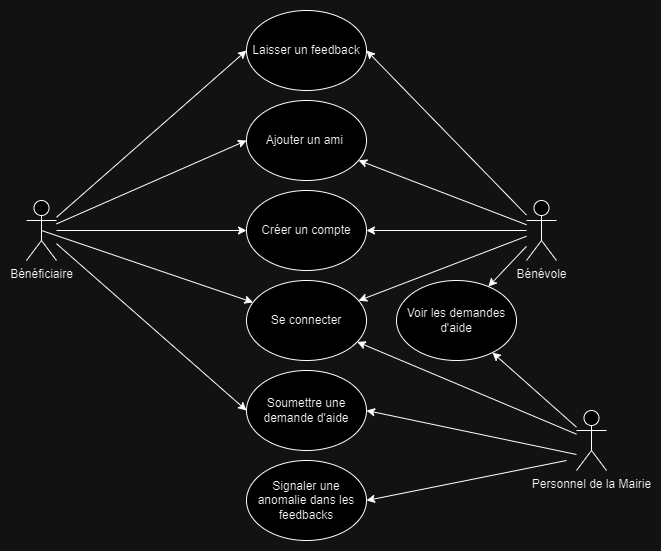

The diagram above was exported from draw.io. Its source (the exported page's mxGraphModel, read from the mxfile embedded in the PNG):
<mxGraphModel dx="1628" dy="851" grid="1" gridSize="10" guides="1" tooltips="1" connect="1" arrows="1" fold="1" page="1" pageScale="1" pageWidth="827" pageHeight="1169" math="0" shadow="0">
  <root>
    <mxCell id="0" />
    <mxCell id="1" parent="0" />
    <mxCell id="2" value="Bénévole" style="shape=umlActor;verticalLabelPosition=bottom;verticalAlign=top;html=1;outlineConnect=0;" vertex="1" parent="1">
      <mxGeometry x="610" y="220" width="30" height="60" as="geometry" />
    </mxCell>
    <mxCell id="3" value="Bénéficiaire" style="shape=umlActor;verticalLabelPosition=bottom;verticalAlign=top;html=1;outlineConnect=0;" vertex="1" parent="1">
      <mxGeometry x="110" y="220" width="30" height="60" as="geometry" />
    </mxCell>
    <mxCell id="4" value="Personnel de la Mairie&lt;div&gt;&lt;br&gt;&lt;/div&gt;" style="shape=umlActor;verticalLabelPosition=bottom;verticalAlign=top;html=1;outlineConnect=0;" vertex="1" parent="1">
      <mxGeometry x="660" y="430" width="30" height="60" as="geometry" />
    </mxCell>
    <mxCell id="5" value="Créer un compte" style="ellipse;whiteSpace=wrap;html=1;" vertex="1" parent="1">
      <mxGeometry x="330" y="210" width="120" height="80" as="geometry" />
    </mxCell>
    <mxCell id="6" value="Se connecter" style="ellipse;whiteSpace=wrap;html=1;" vertex="1" parent="1">
      <mxGeometry x="330" y="300" width="120" height="80" as="geometry" />
    </mxCell>
    <mxCell id="7" value="Soumettre une demande d'aide" style="ellipse;whiteSpace=wrap;html=1;" vertex="1" parent="1">
      <mxGeometry x="330" y="390" width="120" height="80" as="geometry" />
    </mxCell>
    <mxCell id="8" value="Voir les demandes d'aide" style="ellipse;whiteSpace=wrap;html=1;" vertex="1" parent="1">
      <mxGeometry x="480" y="300" width="120" height="80" as="geometry" />
    </mxCell>
    <mxCell id="9" value="Laisser un feedback" style="ellipse;whiteSpace=wrap;html=1;" vertex="1" parent="1">
      <mxGeometry x="330" y="30" width="120" height="80" as="geometry" />
    </mxCell>
    <mxCell id="10" value="Ajouter un ami&amp;nbsp;" style="ellipse;whiteSpace=wrap;html=1;" vertex="1" parent="1">
      <mxGeometry x="330" y="120" width="120" height="80" as="geometry" />
    </mxCell>
    <mxCell id="11" value="" style="endArrow=classic;html=1;rounded=0;entryX=0;entryY=0.5;entryDx=0;entryDy=0;" edge="1" source="3" target="7" parent="1">
      <mxGeometry width="50" height="50" relative="1" as="geometry">
        <mxPoint x="150" y="384" as="sourcePoint" />
        <mxPoint x="207" y="473" as="targetPoint" />
      </mxGeometry>
    </mxCell>
    <mxCell id="12" value="" style="endArrow=classic;html=1;rounded=0;" edge="1" source="3" target="5" parent="1">
      <mxGeometry width="50" height="50" relative="1" as="geometry">
        <mxPoint x="150" y="384" as="sourcePoint" />
        <mxPoint x="207" y="473" as="targetPoint" />
      </mxGeometry>
    </mxCell>
    <mxCell id="13" value="" style="endArrow=classic;html=1;rounded=0;exitX=0.5;exitY=0.5;exitDx=0;exitDy=0;exitPerimeter=0;" edge="1" source="3" target="6" parent="1">
      <mxGeometry width="50" height="50" relative="1" as="geometry">
        <mxPoint x="150" y="358" as="sourcePoint" />
        <mxPoint x="341" y="337" as="targetPoint" />
      </mxGeometry>
    </mxCell>
    <mxCell id="14" value="" style="endArrow=classic;html=1;rounded=0;entryX=0;entryY=0.5;entryDx=0;entryDy=0;" edge="1" source="3" target="10" parent="1">
      <mxGeometry width="50" height="50" relative="1" as="geometry">
        <mxPoint x="135" y="360" as="sourcePoint" />
        <mxPoint x="344" y="415" as="targetPoint" />
      </mxGeometry>
    </mxCell>
    <mxCell id="15" value="" style="endArrow=classic;html=1;rounded=0;entryX=0;entryY=0.5;entryDx=0;entryDy=0;" edge="1" source="3" target="9" parent="1">
      <mxGeometry width="50" height="50" relative="1" as="geometry">
        <mxPoint x="135" y="360" as="sourcePoint" />
        <mxPoint x="344" y="415" as="targetPoint" />
      </mxGeometry>
    </mxCell>
    <mxCell id="16" value="" style="endArrow=classic;html=1;rounded=0;" edge="1" source="2" target="8" parent="1">
      <mxGeometry width="50" height="50" relative="1" as="geometry">
        <mxPoint x="150" y="369" as="sourcePoint" />
        <mxPoint x="355" y="493" as="targetPoint" />
      </mxGeometry>
    </mxCell>
    <mxCell id="17" value="" style="endArrow=classic;html=1;rounded=0;" edge="1" source="2" target="10" parent="1">
      <mxGeometry width="50" height="50" relative="1" as="geometry">
        <mxPoint x="670" y="282" as="sourcePoint" />
        <mxPoint x="609" y="329" as="targetPoint" />
      </mxGeometry>
    </mxCell>
    <mxCell id="18" value="" style="endArrow=classic;html=1;rounded=0;entryX=1;entryY=0.5;entryDx=0;entryDy=0;" edge="1" source="2" target="5" parent="1">
      <mxGeometry width="50" height="50" relative="1" as="geometry">
        <mxPoint x="670" y="268" as="sourcePoint" />
        <mxPoint x="459" y="246" as="targetPoint" />
      </mxGeometry>
    </mxCell>
    <mxCell id="19" value="" style="endArrow=classic;html=1;rounded=0;" edge="1" source="2" target="6" parent="1">
      <mxGeometry width="50" height="50" relative="1" as="geometry">
        <mxPoint x="670" y="273" as="sourcePoint" />
        <mxPoint x="457" y="318" as="targetPoint" />
      </mxGeometry>
    </mxCell>
    <mxCell id="20" value="" style="endArrow=classic;html=1;rounded=0;entryX=1;entryY=0.5;entryDx=0;entryDy=0;" edge="1" source="2" target="9" parent="1">
      <mxGeometry width="50" height="50" relative="1" as="geometry">
        <mxPoint x="670" y="443" as="sourcePoint" />
        <mxPoint x="607" y="498" as="targetPoint" />
      </mxGeometry>
    </mxCell>
    <mxCell id="21" value="" style="endArrow=classic;html=1;rounded=0;" edge="1" source="4" target="6" parent="1">
      <mxGeometry width="50" height="50" relative="1" as="geometry">
        <mxPoint x="670" y="443" as="sourcePoint" />
        <mxPoint x="607" y="498" as="targetPoint" />
      </mxGeometry>
    </mxCell>
    <mxCell id="22" value="" style="endArrow=classic;html=1;rounded=0;" edge="1" source="4" target="8" parent="1">
      <mxGeometry width="50" height="50" relative="1" as="geometry">
        <mxPoint x="670" y="468" as="sourcePoint" />
        <mxPoint x="459" y="438" as="targetPoint" />
      </mxGeometry>
    </mxCell>
    <mxCell id="23" value="" style="endArrow=classic;html=1;rounded=0;entryX=1;entryY=0.5;entryDx=0;entryDy=0;" edge="1" target="7" parent="1">
      <mxGeometry width="50" height="50" relative="1" as="geometry">
        <mxPoint x="660" y="474" as="sourcePoint" />
        <mxPoint x="578" y="490" as="targetPoint" />
      </mxGeometry>
    </mxCell>
    <mxCell id="24" value="Signaler une anomalie dans les feedbacks" style="ellipse;whiteSpace=wrap;html=1;" vertex="1" parent="1">
      <mxGeometry x="330" y="480" width="120" height="80" as="geometry" />
    </mxCell>
    <mxCell id="25" value="" style="endArrow=classic;html=1;rounded=0;entryX=1;entryY=0.5;entryDx=0;entryDy=0;" edge="1" target="24" parent="1">
      <mxGeometry width="50" height="50" relative="1" as="geometry">
        <mxPoint x="650" y="480" as="sourcePoint" />
        <mxPoint x="460" y="440" as="targetPoint" />
      </mxGeometry>
    </mxCell>
  </root>
</mxGraphModel>